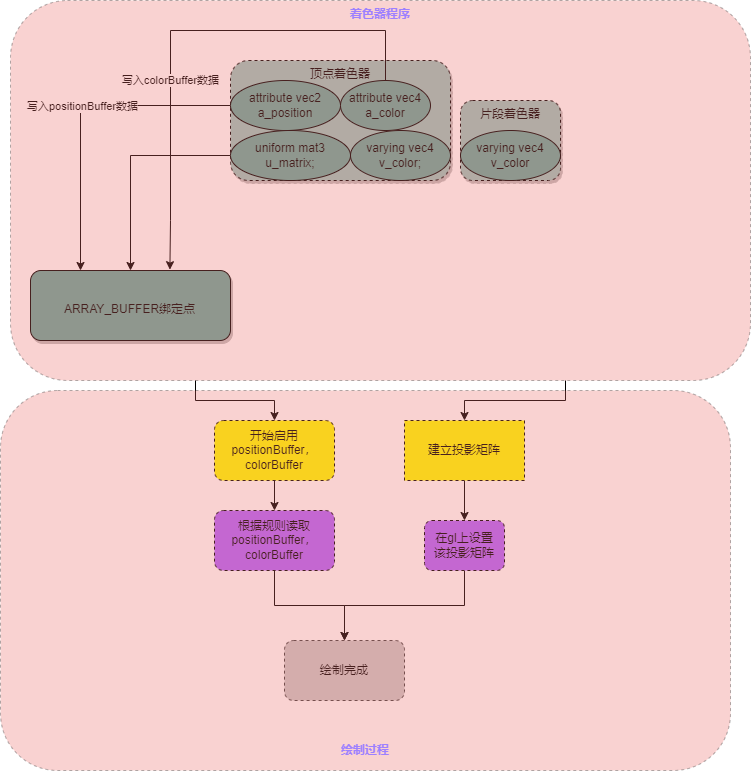

The diagram above was exported from draw.io. Its source (the exported page's mxGraphModel, read from the mxfile embedded in the PNG):
<mxGraphModel dx="1609" dy="1666" grid="1" gridSize="10" guides="1" tooltips="1" connect="1" arrows="1" fold="1" page="1" pageScale="1" pageWidth="827" pageHeight="1169" math="0" shadow="0">
  <root>
    <mxCell id="0" />
    <mxCell id="1" parent="0" />
    <mxCell id="6Z40S8aUtIzm95KBc8iS-1" value="顶点着色器" style="rounded=1;whiteSpace=wrap;html=1;verticalAlign=top;shadow=1;dashed=1;fillColor=#9AC7BF;" vertex="1" parent="1">
      <mxGeometry x="120" y="-20" width="220" height="120" as="geometry" />
    </mxCell>
    <mxCell id="6Z40S8aUtIzm95KBc8iS-27" style="edgeStyle=orthogonalEdgeStyle;rounded=0;orthogonalLoop=1;jettySize=auto;html=1;exitX=0.5;exitY=0;exitDx=0;exitDy=0;entryX=0.697;entryY=-0.012;entryDx=0;entryDy=0;entryPerimeter=0;" edge="1" parent="1" source="6Z40S8aUtIzm95KBc8iS-2" target="6Z40S8aUtIzm95KBc8iS-10">
      <mxGeometry relative="1" as="geometry">
        <Array as="points">
          <mxPoint x="275" y="-50" />
          <mxPoint x="60" y="-50" />
          <mxPoint x="60" y="140" />
        </Array>
      </mxGeometry>
    </mxCell>
    <mxCell id="6Z40S8aUtIzm95KBc8iS-33" value="写入colorBuffer数据" style="edgeLabel;html=1;align=center;verticalAlign=middle;resizable=0;points=[];" vertex="1" connectable="0" parent="6Z40S8aUtIzm95KBc8iS-27">
      <mxGeometry x="0.8206" relative="1" as="geometry">
        <mxPoint y="-144" as="offset" />
      </mxGeometry>
    </mxCell>
    <mxCell id="6Z40S8aUtIzm95KBc8iS-2" value="attribute vec4 a_color" style="ellipse;whiteSpace=wrap;html=1;verticalAlign=middle;fillColor=#67AB9F;" vertex="1" parent="1">
      <mxGeometry x="230" width="90" height="50" as="geometry" />
    </mxCell>
    <mxCell id="6Z40S8aUtIzm95KBc8iS-14" style="edgeStyle=orthogonalEdgeStyle;rounded=0;orthogonalLoop=1;jettySize=auto;html=1;exitX=0;exitY=0.5;exitDx=0;exitDy=0;entryX=0.25;entryY=0;entryDx=0;entryDy=0;" edge="1" parent="1" source="6Z40S8aUtIzm95KBc8iS-3" target="6Z40S8aUtIzm95KBc8iS-10">
      <mxGeometry relative="1" as="geometry" />
    </mxCell>
    <mxCell id="6Z40S8aUtIzm95KBc8iS-34" value="写入positionBuffer数据" style="edgeLabel;html=1;align=center;verticalAlign=middle;resizable=0;points=[];" vertex="1" connectable="0" parent="6Z40S8aUtIzm95KBc8iS-14">
      <mxGeometry x="0.6813" y="1" relative="1" as="geometry">
        <mxPoint y="-115" as="offset" />
      </mxGeometry>
    </mxCell>
    <mxCell id="6Z40S8aUtIzm95KBc8iS-3" value="attribute vec2 a_position" style="ellipse;whiteSpace=wrap;html=1;fillColor=#67AB9F;" vertex="1" parent="1">
      <mxGeometry x="120" width="110" height="50" as="geometry" />
    </mxCell>
    <mxCell id="6Z40S8aUtIzm95KBc8iS-13" style="edgeStyle=orthogonalEdgeStyle;rounded=0;orthogonalLoop=1;jettySize=auto;html=1;exitX=0;exitY=0.5;exitDx=0;exitDy=0;entryX=0.5;entryY=0;entryDx=0;entryDy=0;" edge="1" parent="1" source="6Z40S8aUtIzm95KBc8iS-4" target="6Z40S8aUtIzm95KBc8iS-10">
      <mxGeometry relative="1" as="geometry" />
    </mxCell>
    <mxCell id="6Z40S8aUtIzm95KBc8iS-4" value="uniform mat3 u_matrix;" style="ellipse;whiteSpace=wrap;html=1;fillColor=#67AB9F;" vertex="1" parent="1">
      <mxGeometry x="120" y="50" width="120" height="50" as="geometry" />
    </mxCell>
    <mxCell id="6Z40S8aUtIzm95KBc8iS-6" value="varying vec4 v_color;" style="ellipse;whiteSpace=wrap;html=1;fillColor=#67AB9F;" vertex="1" parent="1">
      <mxGeometry x="240" y="50" width="100" height="50" as="geometry" />
    </mxCell>
    <mxCell id="6Z40S8aUtIzm95KBc8iS-7" value="片段着色器" style="rounded=1;whiteSpace=wrap;html=1;horizontal=1;align=center;verticalAlign=top;shadow=1;dashed=1;fillColor=#9AC7BF;" vertex="1" parent="1">
      <mxGeometry x="350" y="20" width="100" height="80" as="geometry" />
    </mxCell>
    <mxCell id="6Z40S8aUtIzm95KBc8iS-8" value="varying vec4 v_color" style="ellipse;whiteSpace=wrap;html=1;fillColor=#67AB9F;" vertex="1" parent="1">
      <mxGeometry x="350" y="50" width="100" height="50" as="geometry" />
    </mxCell>
    <mxCell id="6Z40S8aUtIzm95KBc8iS-10" value="ARRAY_BUFFER绑定点" style="rounded=1;whiteSpace=wrap;html=1;shadow=1;spacing=23;spacingTop=4;spacingRight=1;verticalAlign=top;fillColor=#67AB9F;" vertex="1" parent="1">
      <mxGeometry x="-80" y="190" width="200" height="70" as="geometry" />
    </mxCell>
    <mxCell id="6Z40S8aUtIzm95KBc8iS-40" style="edgeStyle=orthogonalEdgeStyle;rounded=0;orthogonalLoop=1;jettySize=auto;html=1;exitX=0.5;exitY=1;exitDx=0;exitDy=0;entryX=0.5;entryY=0;entryDx=0;entryDy=0;" edge="1" parent="1" source="6Z40S8aUtIzm95KBc8iS-35" target="6Z40S8aUtIzm95KBc8iS-36">
      <mxGeometry relative="1" as="geometry" />
    </mxCell>
    <mxCell id="6Z40S8aUtIzm95KBc8iS-35" value="开始启用&lt;br&gt;positionBuffer，colorBuffer" style="rounded=1;whiteSpace=wrap;html=1;shadow=0;dashed=1;fillColor=#FFFF00;" vertex="1" parent="1">
      <mxGeometry x="104" y="340" width="120" height="60" as="geometry" />
    </mxCell>
    <mxCell id="6Z40S8aUtIzm95KBc8iS-52" style="edgeStyle=orthogonalEdgeStyle;rounded=0;orthogonalLoop=1;jettySize=auto;html=1;exitX=0.5;exitY=1;exitDx=0;exitDy=0;entryX=0.5;entryY=0;entryDx=0;entryDy=0;fontColor=#9D80FF;" edge="1" parent="1" source="6Z40S8aUtIzm95KBc8iS-36" target="6Z40S8aUtIzm95KBc8iS-42">
      <mxGeometry relative="1" as="geometry" />
    </mxCell>
    <mxCell id="6Z40S8aUtIzm95KBc8iS-36" value="根据规则读取&lt;br&gt;positionBuffer，colorBuffer" style="rounded=1;whiteSpace=wrap;html=1;shadow=0;dashed=1;fillColor=#B366FF;" vertex="1" parent="1">
      <mxGeometry x="104" y="430" width="120" height="60" as="geometry" />
    </mxCell>
    <mxCell id="6Z40S8aUtIzm95KBc8iS-39" style="edgeStyle=orthogonalEdgeStyle;rounded=0;orthogonalLoop=1;jettySize=auto;html=1;exitX=0.5;exitY=1;exitDx=0;exitDy=0;entryX=0.5;entryY=0;entryDx=0;entryDy=0;" edge="1" parent="1" source="6Z40S8aUtIzm95KBc8iS-37" target="6Z40S8aUtIzm95KBc8iS-38">
      <mxGeometry relative="1" as="geometry" />
    </mxCell>
    <mxCell id="6Z40S8aUtIzm95KBc8iS-37" value="建立投影矩阵" style="rounded=0;whiteSpace=wrap;html=1;shadow=0;dashed=1;fillColor=#FFFF00;" vertex="1" parent="1">
      <mxGeometry x="294" y="340" width="120" height="60" as="geometry" />
    </mxCell>
    <mxCell id="6Z40S8aUtIzm95KBc8iS-45" style="edgeStyle=orthogonalEdgeStyle;rounded=0;orthogonalLoop=1;jettySize=auto;html=1;exitX=0.5;exitY=1;exitDx=0;exitDy=0;" edge="1" parent="1" source="6Z40S8aUtIzm95KBc8iS-38" target="6Z40S8aUtIzm95KBc8iS-42">
      <mxGeometry relative="1" as="geometry" />
    </mxCell>
    <mxCell id="6Z40S8aUtIzm95KBc8iS-38" value="在gl上设置该投影矩阵" style="rounded=1;whiteSpace=wrap;html=1;shadow=0;dashed=1;spacing=7;fillColor=#B366FF;" vertex="1" parent="1">
      <mxGeometry x="314" y="440" width="80" height="50" as="geometry" />
    </mxCell>
    <mxCell id="6Z40S8aUtIzm95KBc8iS-42" value="绘制完成" style="rounded=1;whiteSpace=wrap;html=1;shadow=0;dashed=1;opacity=70;fillColor=#B3B3B3;" vertex="1" parent="1">
      <mxGeometry x="174" y="560" width="120" height="60" as="geometry" />
    </mxCell>
    <mxCell id="6Z40S8aUtIzm95KBc8iS-49" style="edgeStyle=orthogonalEdgeStyle;rounded=0;orthogonalLoop=1;jettySize=auto;html=1;exitX=0.25;exitY=1;exitDx=0;exitDy=0;" edge="1" parent="1" source="6Z40S8aUtIzm95KBc8iS-47" target="6Z40S8aUtIzm95KBc8iS-35">
      <mxGeometry relative="1" as="geometry" />
    </mxCell>
    <mxCell id="6Z40S8aUtIzm95KBc8iS-50" style="edgeStyle=orthogonalEdgeStyle;rounded=0;orthogonalLoop=1;jettySize=auto;html=1;exitX=0.75;exitY=1;exitDx=0;exitDy=0;entryX=0.5;entryY=0;entryDx=0;entryDy=0;" edge="1" parent="1" source="6Z40S8aUtIzm95KBc8iS-47" target="6Z40S8aUtIzm95KBc8iS-37">
      <mxGeometry relative="1" as="geometry" />
    </mxCell>
    <mxCell id="6Z40S8aUtIzm95KBc8iS-47" value="着色器程序" style="rounded=1;whiteSpace=wrap;html=1;shadow=0;dashed=1;opacity=30;fontStyle=1;verticalAlign=top;fontColor=#9D80FF;fillColor=#EA6B66;" vertex="1" parent="1">
      <mxGeometry x="-100" y="-80" width="740" height="380" as="geometry" />
    </mxCell>
    <mxCell id="6Z40S8aUtIzm95KBc8iS-53" value="绘制过程" style="rounded=1;whiteSpace=wrap;html=1;shadow=0;dashed=1;fontColor=#9D80FF;fillColor=#EA6B66;opacity=30;fontStyle=1;verticalAlign=bottom;spacing=13;" vertex="1" parent="1">
      <mxGeometry x="-110" y="310" width="730" height="380" as="geometry" />
    </mxCell>
  </root>
</mxGraphModel>